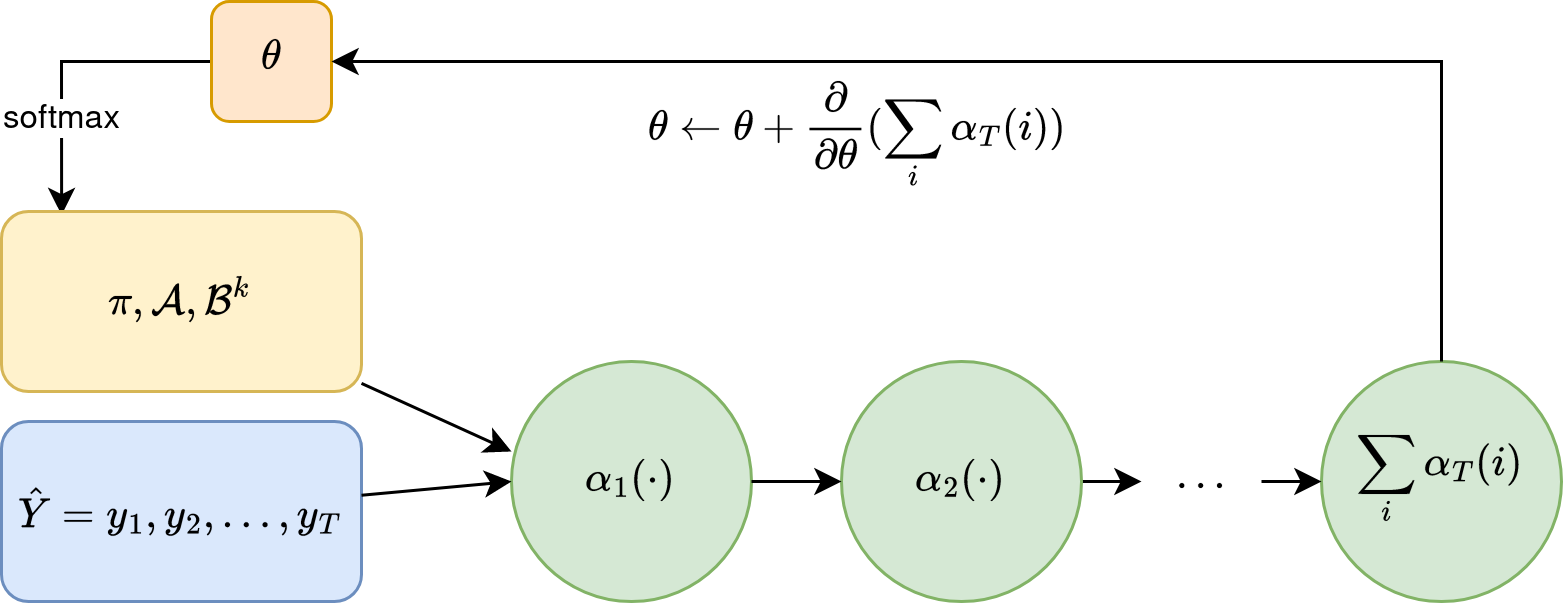

The diagram above was exported from draw.io. Its source (the exported page's mxGraphModel, read from the mxfile embedded in the PNG):
<mxGraphModel dx="802" dy="462" grid="1" gridSize="10" guides="1" tooltips="1" connect="1" arrows="1" fold="1" page="1" pageScale="1" pageWidth="850" pageHeight="1100" math="1" shadow="0">
  <root>
    <mxCell id="0" />
    <mxCell id="1" parent="0" />
    <mxCell id="2" style="edgeStyle=orthogonalEdgeStyle;rounded=0;orthogonalLoop=1;jettySize=auto;html=1;entryX=0.167;entryY=0.02;entryDx=0;entryDy=0;entryPerimeter=0;" edge="1" source="4" target="16" parent="1">
      <mxGeometry relative="1" as="geometry">
        <mxPoint x="40" y="300" as="targetPoint" />
        <Array as="points">
          <mxPoint x="40" y="260" />
        </Array>
      </mxGeometry>
    </mxCell>
    <mxCell id="3" value="softmax" style="edgeLabel;html=1;align=center;verticalAlign=middle;resizable=0;points=[];" vertex="1" connectable="0" parent="2">
      <mxGeometry x="0.3676" relative="1" as="geometry">
        <mxPoint as="offset" />
      </mxGeometry>
    </mxCell>
    <mxCell id="4" value="$$\theta$$" style="rounded=1;whiteSpace=wrap;html=1;fillColor=#ffe6cc;strokeColor=#d79b00;" vertex="1" parent="1">
      <mxGeometry x="90" y="240" width="40" height="40" as="geometry" />
    </mxCell>
    <mxCell id="5" value="$$\hat Y = y_1, y_2, \dots, y_T$$" style="rounded=1;whiteSpace=wrap;html=1;fillColor=#dae8fc;strokeColor=#6c8ebf;" vertex="1" parent="1">
      <mxGeometry x="20" y="380" width="120" height="60" as="geometry" />
    </mxCell>
    <mxCell id="6" value="$$\alpha_1(\cdot)$$" style="ellipse;whiteSpace=wrap;html=1;aspect=fixed;fillColor=#d5e8d4;strokeColor=#82b366;" vertex="1" parent="1">
      <mxGeometry x="190" y="360" width="80" height="80" as="geometry" />
    </mxCell>
    <mxCell id="7" style="edgeStyle=none;rounded=0;orthogonalLoop=1;jettySize=auto;html=1;entryX=0;entryY=0.5;entryDx=0;entryDy=0;" edge="1" source="5" target="6" parent="1">
      <mxGeometry relative="1" as="geometry" />
    </mxCell>
    <mxCell id="8" style="edgeStyle=none;rounded=0;orthogonalLoop=1;jettySize=auto;html=1;" edge="1" source="9" parent="1">
      <mxGeometry relative="1" as="geometry">
        <mxPoint x="400" y="400" as="targetPoint" />
      </mxGeometry>
    </mxCell>
    <mxCell id="9" value="$$\alpha_2(\cdot)$$" style="ellipse;whiteSpace=wrap;html=1;aspect=fixed;fillColor=#d5e8d4;strokeColor=#82b366;" vertex="1" parent="1">
      <mxGeometry x="300" y="360" width="80" height="80" as="geometry" />
    </mxCell>
    <mxCell id="10" style="edgeStyle=none;rounded=0;orthogonalLoop=1;jettySize=auto;html=1;entryX=0;entryY=0.5;entryDx=0;entryDy=0;" edge="1" source="6" target="9" parent="1">
      <mxGeometry relative="1" as="geometry" />
    </mxCell>
    <mxCell id="11" value="$$\dots$$" style="text;html=1;align=center;verticalAlign=middle;resizable=0;points=[];autosize=1;strokeColor=none;fillColor=none;" vertex="1" parent="1">
      <mxGeometry x="380" y="385" width="80" height="30" as="geometry" />
    </mxCell>
    <mxCell id="12" value="$$\sum_i\alpha_T(i)$$" style="ellipse;whiteSpace=wrap;html=1;aspect=fixed;fillColor=#d5e8d4;strokeColor=#82b366;" vertex="1" parent="1">
      <mxGeometry x="460" y="360" width="80" height="80" as="geometry" />
    </mxCell>
    <mxCell id="13" style="edgeStyle=none;rounded=0;orthogonalLoop=1;jettySize=auto;html=1;entryX=0;entryY=0.5;entryDx=0;entryDy=0;" edge="1" target="12" parent="1">
      <mxGeometry relative="1" as="geometry">
        <mxPoint x="440" y="400" as="sourcePoint" />
      </mxGeometry>
    </mxCell>
    <mxCell id="14" value="$$\theta \leftarrow \theta + \frac{\partial}{\partial \theta}(\sum_i\alpha_T(i))$$" style="text;html=1;align=center;verticalAlign=middle;resizable=0;points=[];autosize=1;strokeColor=none;fillColor=none;" vertex="1" parent="1">
      <mxGeometry x="90" y="270" width="430" height="30" as="geometry" />
    </mxCell>
    <mxCell id="15" style="edgeStyle=orthogonalEdgeStyle;rounded=0;orthogonalLoop=1;jettySize=auto;html=1;entryX=1;entryY=0.5;entryDx=0;entryDy=0;exitX=0.5;exitY=0;exitDx=0;exitDy=0;" edge="1" source="12" target="4" parent="1">
      <mxGeometry relative="1" as="geometry">
        <mxPoint x="500.4" y="343" as="sourcePoint" />
        <mxPoint x="130.00000000000003" y="250" as="targetPoint" />
        <Array as="points">
          <mxPoint x="500" y="260" />
        </Array>
      </mxGeometry>
    </mxCell>
    <mxCell id="16" value="$$\pi, \mathcal A, \mathcal B^k$$" style="rounded=1;whiteSpace=wrap;html=1;fillColor=#fff2cc;strokeColor=#d6b656;" vertex="1" parent="1">
      <mxGeometry x="20" y="310" width="120" height="60" as="geometry" />
    </mxCell>
    <mxCell id="17" style="rounded=0;orthogonalLoop=1;jettySize=auto;html=1;" edge="1" source="16" parent="1">
      <mxGeometry relative="1" as="geometry">
        <mxPoint x="190" y="390" as="targetPoint" />
      </mxGeometry>
    </mxCell>
  </root>
</mxGraphModel>